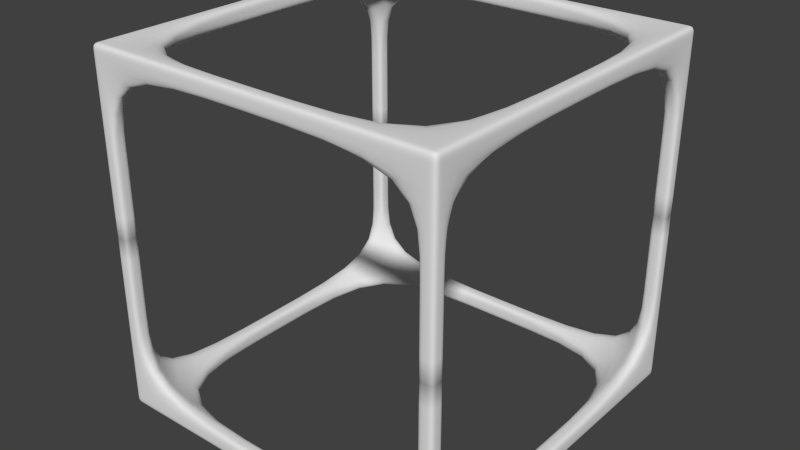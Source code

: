 # Source: Jelly2.blend  (saved by Blender 2.76.0; exported with 4.5.12 LTS)
import bpy
from mathutils import Matrix  # noqa: F401  (used for matrix-valued properties, if any)

bpy.ops.wm.read_factory_settings(use_empty=True)
scene = bpy.context.scene
scene.name = 'Scene'

# ---- collections
col_collection_1 = bpy.data.collections.new('Collection 1'); scene.collection.children.link(col_collection_1)

# ---- world
world_world = bpy.data.worlds.new('World'); scene.world = world_world
world_world.color = (0.05088, 0.05088, 0.05088)
world_world.use_sun_shadow = False
world_world.sun_shadow_jitter_overblur = 0.0
world_world.cycles.sampling_method = 'MANUAL'
world_world.cycles.sample_map_resolution = 256

# ---- meshes
me_cube_002 = bpy.data.meshes.new('Cube.002')
me_cube_002.from_pydata([(-1.0, -1.0, -1.0), (-1.0, -1.0, -0.9033), (-1.0, 1.0, -1.0), (-1.0, 1.0, -0.9033), (1.0, -1.0, -1.0), (1.0, -1.0, -0.9033), (1.0, 1.0, -1.0), (1.0, 1.0, -0.9033), (-1.0, -0.9217, -0.9033), (-1.0, 0.9217, -0.9033), (-1.0, 0.9217, -1.0), (-1.0, -0.9217, -1.0), (1.0, 0.9217, -0.9033), (1.0, -0.9217, -0.9033), (1.0, -0.9217, -1.0), (1.0, 0.9217, -1.0), (-0.9185, 1.0, -0.9033), (0.9185, 1.0, -0.9033), (0.9185, 1.0, -1.0), (-0.9185, 1.0, -1.0), (0.9185, -1.0, -0.9033), (-0.9185, -1.0, -0.9033), (-0.9185, -1.0, -1.0), (0.9185, -1.0, -1.0), (0.9185, -0.9217, -0.9033), (-0.9185, -0.9217, -0.9033), (0.9185, 0.9217, -0.9033), (-0.9185, 0.9217, -0.9033), (-0.9185, -0.9217, -1.0), (0.9185, -0.9217, -1.0), (-0.9185, 0.9217, -1.0), (0.9185, 0.9217, -1.0), (-1.0, -1.0, 1.0), (-1.0, -1.0, 0.9033), (-1.0, 1.0, 1.0), (-1.0, 1.0, 0.9033), (1.0, -1.0, 1.0), (1.0, -1.0, 0.9033), (1.0, 1.0, 1.0), (1.0, 1.0, 0.9033), (-1.0, -0.9217, 0.9033), (-1.0, 0.9217, 0.9033), (-1.0, 0.9217, 1.0), (-1.0, -0.9217, 1.0), (1.0, 0.9217, 0.9033), (1.0, -0.9217, 0.9033), (1.0, -0.9217, 1.0), (1.0, 0.9217, 1.0), (-0.9185, 1.0, 0.9033), (0.9185, 1.0, 0.9033), (0.9185, 1.0, 1.0), (-0.9185, 1.0, 1.0), (0.9185, -1.0, 0.9033), (-0.9185, -1.0, 0.9033), (-0.9185, -1.0, 1.0), (0.9185, -1.0, 1.0), (0.9185, -0.9217, 0.9033), (-0.9185, -0.9217, 0.9033), (0.9185, 0.9217, 0.9033), (-0.9185, 0.9217, 0.9033), (-0.9185, -0.9217, 1.0), (0.9185, -0.9217, 1.0), (-0.9185, 0.9217, 1.0), (0.9185, 0.9217, 1.0), (-1.0, 0.9217, 0.0), (-1.0, 1.0, 0.0), (0.9185, 1.0, 0.0), (1.0, 1.0, 0.0), (1.0, -0.9217, 0.0), (1.0, -1.0, 0.0), (-0.9185, -1.0, 0.0), (-1.0, -1.0, 0.0), (-1.0, -0.9217, 0.0), (1.0, 0.9217, 0.0), (-0.9185, -0.9217, 0.0), (-0.9185, 0.9217, 0.0), (-0.9185, 1.0, 0.0), (0.9185, -1.0, 0.0), (0.9185, -0.9217, 0.0), (0.9185, 0.9217, 0.0), (-1.0, -1.0, -0.9516), (-1.0, 0.9608, -0.9033), (-1.0, 1.0, -0.9516), (-1.0, -0.9608, -1.0), (0.9592, 1.0, -0.9033), (1.0, 1.0, -0.9516), (-0.9592, 1.0, -1.0), (1.0, -0.9608, -0.9033), (1.0, -1.0, -0.9516), (1.0, 0.9608, -1.0), (-0.9592, -1.0, -0.9033), (0.9592, -1.0, -1.0), (-1.0, -0.9608, -0.9033), (-1.0, 0.0, -0.9033), (-1.0, 0.9608, -1.0), (-1.0, 0.0, -1.0), (1.0, 0.9608, -0.9033), (1.0, 0.0, -0.9033), (1.0, -0.9608, -1.0), (1.0, 0.0, -1.0), (-0.9592, -0.9217, -0.9033), (-0.9592, 0.9217, -0.9033), (0.9592, -0.9217, -1.0), (0.9592, 0.9217, -1.0), (1.0, 0.9217, -0.9516), (1.0, -0.9217, -0.9516), (-1.0, -0.9217, -0.9516), (-1.0, 0.9217, -0.9516), (-0.9592, 1.0, -0.9033), (0.0, 1.0, -0.9033), (0.9592, 1.0, -1.0), (0.0, 1.0, -1.0), (0.9592, -1.0, -0.9033), (0.0, -1.0, -0.9033), (-0.9592, -1.0, -1.0), (0.0, -1.0, -1.0), (0.9592, -0.9217, -0.9033), (0.0, -0.9217, -0.9033), (0.9592, 0.9217, -0.9033), (0.0, 0.9217, -0.9033), (-0.9592, -0.9217, -1.0), (0.0, -0.9217, -1.0), (-0.9592, 0.9217, -1.0), (0.0, 0.9217, -1.0), (-0.9185, 0.0, -1.0), (0.9185, 0.0, -1.0), (-0.9185, -0.9608, -1.0), (0.9185, -0.9608, -1.0), (0.9185, 0.0, -0.9033), (-0.9185, 0.0, -0.9033), (0.9185, -0.9608, -0.9033), (-0.9185, -0.9608, -0.9033), (0.9185, 0.9608, -0.9033), (-0.9185, 0.9608, -0.9033), (-0.9185, 0.9608, -1.0), (0.9185, 0.9608, -1.0), (0.9185, -1.0, -0.9516), (-0.9185, -1.0, -0.9516), (-0.9185, 1.0, -0.9516), (0.9185, 1.0, -0.9516), (-0.9185, 0.9217, -0.9516), (-0.9185, -0.9217, -0.9516), (0.9185, -0.9217, -0.9516), (0.9185, 0.9217, -0.9516), (-1.0, 0.9608, 0.0), (0.9592, 1.0, 0.0), (1.0, -0.9608, 0.0), (-0.9592, -1.0, 0.0), (-1.0, -0.9608, 0.0), (1.0, 0.9608, 0.0), (-0.9592, -0.9217, 0.0), (-0.9592, 0.9217, 0.0), (-0.9592, 1.0, 0.0), (0.9592, -1.0, 0.0), (0.9592, -0.9217, 0.0), (0.9592, 0.9217, 0.0), (0.9185, -0.9608, 0.0), (-0.9185, -0.9608, 0.0), (0.9185, 0.9608, 0.0), (-0.9185, 0.9608, 0.0), (1.0, -1.0, -0.4516), (0.9185, -1.0, -0.4516), (-0.9185, -1.0, -0.4516), (-1.0, -1.0, -0.4516), (0.9185, 1.0, -0.4516), (1.0, 1.0, -0.4516), (-1.0, -0.9217, -0.4516), (-0.9185, -0.9217, -0.4516), (0.9185, -0.9217, -0.4516), (-1.0, 1.0, -0.4516), (-0.9185, 1.0, -0.4516), (-0.9185, 0.9217, -0.4516), (-1.0, 0.9217, -0.4516), (1.0, -0.9217, -0.4516), (0.9185, 0.9217, -0.4516), (1.0, 0.9217, -0.4516), (-1.0, -1.0, 0.9516), (-1.0, 0.9608, 0.9033), (-1.0, 1.0, 0.9516), (-1.0, -0.9608, 1.0), (0.9592, 1.0, 0.9033), (1.0, 1.0, 0.9516), (-0.9592, 1.0, 1.0), (1.0, -0.9608, 0.9033), (1.0, -1.0, 0.9516), (1.0, 0.9608, 1.0), (-0.9592, -1.0, 0.9033), (0.9592, -1.0, 1.0), (-1.0, -0.9608, 0.9033), (-1.0, 0.0, 0.9033), (-1.0, 0.9608, 1.0), (-1.0, 0.0, 1.0), (1.0, 0.9608, 0.9033), (1.0, 0.0, 0.9033), (1.0, -0.9608, 1.0), (1.0, 0.0, 1.0), (-0.9592, -0.9217, 0.9033), (-0.9592, 0.9217, 0.9033), (0.9592, -0.9217, 1.0), (0.9592, 0.9217, 1.0), (1.0, 0.9217, 0.9516), (1.0, -0.9217, 0.9516), (-1.0, -0.9217, 0.9516), (-1.0, 0.9217, 0.9516), (-0.9592, 1.0, 0.9033), (0.0, 1.0, 0.9033), (0.9592, 1.0, 1.0), (0.0, 1.0, 1.0), (0.9592, -1.0, 0.9033), (0.0, -1.0, 0.9033), (-0.9592, -1.0, 1.0), (0.0, -1.0, 1.0), (0.9592, -0.9217, 0.9033), (0.0, -0.9217, 0.9033), (0.9592, 0.9217, 0.9033), (0.0, 0.9217, 0.9033), (-0.9592, -0.9217, 1.0), (0.0, -0.9217, 1.0), (-0.9592, 0.9217, 1.0), (0.0, 0.9217, 1.0), (-0.9185, 0.0, 1.0), (0.9185, 0.0, 1.0), (-0.9185, -0.9608, 1.0), (0.9185, -0.9608, 1.0), (0.9185, 0.0, 0.9033), (-0.9185, 0.0, 0.9033), (0.9185, -0.9608, 0.9033), (-0.9185, -0.9608, 0.9033), (0.9185, 0.9608, 0.9033), (-0.9185, 0.9608, 0.9033), (-0.9185, 0.9608, 1.0), (0.9185, 0.9608, 1.0), (0.9185, -1.0, 0.9516), (-0.9185, -1.0, 0.9516), (-0.9185, 1.0, 0.9516), (0.9185, 1.0, 0.9516), (-0.9185, 0.9217, 0.9516), (-0.9185, -0.9217, 0.9516), (0.9185, -0.9217, 0.9516), (0.9185, 0.9217, 0.9516), (1.0, -1.0, 0.4516), (0.9185, -1.0, 0.4516), (-0.9185, -1.0, 0.4516), (-1.0, -1.0, 0.4516), (0.9185, 1.0, 0.4516), (1.0, 1.0, 0.4516), (-1.0, -0.9217, 0.4516), (-0.9185, -0.9217, 0.4516), (0.9185, -0.9217, 0.4516), (-1.0, 1.0, 0.4516), (-0.9185, 1.0, 0.4516), (-0.9185, 0.9217, 0.4516), (-1.0, 0.9217, 0.4516), (1.0, -0.9217, 0.4516), (0.9185, 0.9217, 0.4516), (1.0, 0.9217, 0.4516), (1.0, 0.9608, 0.4516), (-0.9185, 0.9608, 0.4516), (-1.0, 0.9608, 0.4516), (0.9592, 0.9217, 0.4516), (0.9185, 0.9608, 0.4516), (1.0, -0.9608, 0.4516), (-0.9185, -0.9608, 0.4516), (0.9592, -0.9217, 0.4516), (-0.9592, 0.9217, 0.4516), (-0.9592, 1.0, 0.4516), (0.9185, -0.9608, 0.4516), (-0.9592, -0.9217, 0.4516), (0.9592, 0.9608, 0.0), (0.9592, -0.9608, 0.0), (-0.9592, -0.9608, 0.0), (-0.9592, 0.9608, 0.0), (0.0, 0.9217, 0.9516), (0.9185, 0.0, 0.9516), (0.0, 1.0, 0.9516), (-0.9592, 1.0, 0.9516), (0.0, -1.0, 0.9516), (0.9592, -1.0, 0.9516), (0.0, 0.9608, 1.0), (-0.9592, 0.9608, 1.0), (0.0, 0.9608, 0.9033), (0.9592, -1.0, 0.4516), (0.0, -0.9608, 0.9033), (-0.9592, -1.0, 0.4516), (0.0, -0.9217, 0.9516), (0.9592, 0.0, 0.9033), (0.0, -0.9608, 1.0), (-0.9592, -0.9608, 1.0), (-0.9185, 0.0, 0.9516), (-0.9592, 0.0, 1.0), (-1.0, 0.0, 0.9516), (-1.0, -0.9608, 0.9516), (1.0, 0.0, 0.9516), (1.0, 0.9608, 0.9516), (0.9592, 0.0, 1.0), (0.9592, -0.9608, 1.0), (-0.9592, 0.0, 0.9033), (0.9592, 1.0, 0.4516), (-1.0, -0.9608, 0.4516), (0.9592, 0.9608, 1.0), (-0.9592, -1.0, 0.9516), (1.0, -0.9608, 0.9516), (0.9592, 1.0, 0.9516), (-1.0, 0.9608, 0.9516), (1.0, 0.9608, -0.4516), (-0.9185, 0.9608, -0.4516), (-1.0, 0.9608, -0.4516), (0.9592, 0.9217, -0.4516), (0.9185, 0.9608, -0.4516), (1.0, -0.9608, -0.4516), (-0.9185, -0.9608, -0.4516), (0.9592, -0.9217, -0.4516), (-0.9592, 0.9217, -0.4516), (-0.9592, 1.0, -0.4516), (0.9185, -0.9608, -0.4516), (-0.9592, -0.9217, -0.4516), (0.0, 0.9217, -0.9516), (0.9185, 0.0, -0.9516), (0.0, 1.0, -0.9516), (-0.9592, 1.0, -0.9516), (0.0, -1.0, -0.9516), (0.9592, -1.0, -0.9516), (0.0, 0.9608, -1.0), (-0.9592, 0.9608, -1.0), (0.0, 0.9608, -0.9033), (0.9592, -1.0, -0.4516), (0.0, -0.9608, -0.9033), (-0.9592, -1.0, -0.4516), (0.0, -0.9217, -0.9516), (0.9592, 0.0, -0.9033), (0.0, -0.9608, -1.0), (-0.9592, -0.9608, -1.0), (-0.9185, 0.0, -0.9516), (-0.9592, 0.0, -1.0), (-1.0, 0.0, -0.9516), (-1.0, -0.9608, -0.9516), (1.0, 0.0, -0.9516), (1.0, 0.9608, -0.9516), (0.9592, 0.0, -1.0), (0.9592, -0.9608, -1.0), (-0.9592, 0.0, -0.9033), (0.9592, 1.0, -0.4516), (-1.0, -0.9608, -0.4516), (0.9592, 0.9608, -1.0), (-0.9592, -1.0, -0.9516), (1.0, -0.9608, -0.9516), (0.9592, 1.0, -0.9516), (-1.0, 0.9608, -0.9516)], [], [(347, 82, 2, 94), (346, 85, 6, 110), (345, 88, 4, 98), (344, 80, 0, 114), (343, 110, 6, 89), (342, 163, 71, 148), (341, 164, 66, 145), (340, 101, 9, 93), (339, 102, 14, 98), (338, 103, 15, 99), (337, 104, 15, 89), (336, 105, 14, 99), (335, 106, 11, 83), (334, 107, 10, 95), (333, 122, 30, 124), (332, 140, 27, 129), (331, 120, 28, 126), (330, 121, 29, 127), (329, 118, 26, 128), (328, 121, 28, 141), (327, 162, 70, 147), (326, 117, 25, 131), (325, 160, 69, 153), (324, 109, 16, 133), (323, 86, 19, 134), (322, 111, 18, 135), (321, 136, 23, 91), (320, 137, 22, 115), (319, 138, 19, 86), (318, 139, 18, 111), (317, 128, 26, 143), (316, 140, 30, 123), (315, 166, 72, 150), (314, 161, 77, 156), (313, 169, 65, 152), (312, 171, 75, 151), (311, 168, 78, 154), (310, 167, 74, 157), (309, 173, 68, 146), (308, 174, 79, 158), (307, 175, 73, 155), (306, 172, 64, 144), (305, 170, 76, 159), (304, 165, 67, 149), (303, 190, 34, 178), (302, 206, 38, 181), (301, 194, 36, 184), (300, 210, 32, 176), (299, 185, 38, 206), (298, 148, 71, 243), (297, 145, 66, 244), (296, 189, 41, 197), (295, 194, 46, 198), (294, 195, 47, 199), (293, 185, 47, 200), (292, 195, 46, 201), (291, 179, 43, 202), (290, 191, 42, 203), (289, 220, 62, 218), (288, 225, 59, 236), (287, 222, 60, 216), (286, 223, 61, 217), (285, 224, 58, 214), (284, 237, 60, 217), (283, 147, 70, 242), (282, 227, 57, 213), (281, 153, 69, 240), (280, 229, 48, 205), (279, 230, 51, 182), (278, 231, 50, 207), (277, 187, 55, 232), (276, 211, 54, 233), (275, 182, 51, 234), (274, 207, 50, 235), (273, 239, 58, 224), (272, 219, 62, 236), (271, 144, 65, 152), (270, 148, 72, 150), (269, 156, 78, 154), (268, 158, 66, 145), (267, 150, 72, 246), (266, 156, 77, 241), (265, 152, 65, 249), (264, 151, 75, 251), (263, 154, 78, 248), (262, 157, 74, 247), (261, 146, 68, 253), (260, 158, 79, 254), (259, 155, 73, 255), (258, 144, 64, 252), (257, 159, 76, 250), (256, 149, 67, 245), (192, 256, 245, 39), (44, 255, 256, 192), (255, 73, 149, 256), (229, 257, 250, 48), (59, 251, 257, 229), (251, 75, 159, 257), (177, 258, 252, 41), (35, 249, 258, 177), (249, 65, 144, 258), (214, 259, 255, 44), (58, 254, 259, 214), (254, 79, 155, 259), (228, 260, 254, 58), (49, 244, 260, 228), (244, 66, 158, 260), (183, 261, 253, 45), (37, 240, 261, 183), (240, 69, 146, 261), (227, 262, 247, 57), (53, 242, 262, 227), (242, 70, 157, 262), (212, 263, 248, 56), (45, 253, 263, 212), (253, 68, 154, 263), (197, 264, 251, 59), (41, 252, 264, 197), (252, 64, 151, 264), (204, 265, 249, 35), (48, 250, 265, 204), (250, 76, 152, 265), (226, 266, 241, 52), (56, 248, 266, 226), (248, 78, 156, 266), (196, 267, 246, 40), (57, 247, 267, 196), (247, 74, 150, 267), (149, 268, 145, 67), (73, 155, 268, 149), (155, 79, 158, 268), (146, 269, 154, 68), (69, 153, 269, 146), (153, 77, 156, 269), (157, 270, 150, 74), (70, 147, 270, 157), (147, 71, 148, 270), (159, 271, 152, 76), (75, 151, 271, 159), (151, 64, 144, 271), (215, 272, 236, 59), (58, 239, 272, 215), (239, 63, 219, 272), (238, 273, 224, 56), (61, 221, 273, 238), (221, 63, 239, 273), (205, 274, 235, 49), (48, 234, 274, 205), (234, 51, 207, 274), (204, 275, 234, 48), (35, 178, 275, 204), (178, 34, 182, 275), (209, 276, 233, 53), (52, 232, 276, 209), (232, 55, 211, 276), (208, 277, 232, 52), (37, 184, 277, 208), (184, 36, 187, 277), (230, 278, 207, 51), (62, 219, 278, 230), (219, 63, 231, 278), (190, 279, 182, 34), (42, 218, 279, 190), (218, 62, 230, 279), (228, 280, 205, 49), (58, 215, 280, 228), (215, 59, 229, 280), (208, 281, 240, 37), (52, 241, 281, 208), (241, 77, 153, 281), (226, 282, 213, 56), (52, 209, 282, 226), (209, 53, 227, 282), (186, 283, 242, 53), (33, 243, 283, 186), (243, 71, 147, 283), (238, 284, 217, 61), (56, 213, 284, 238), (213, 57, 237, 284), (193, 285, 214, 44), (45, 212, 285, 193), (212, 56, 224, 285), (222, 286, 217, 60), (54, 211, 286, 222), (211, 55, 223, 286), (179, 287, 216, 43), (32, 210, 287, 179), (210, 54, 222, 287), (220, 288, 236, 62), (60, 237, 288, 220), (237, 57, 225, 288), (191, 289, 218, 42), (43, 216, 289, 191), (216, 60, 220, 289), (189, 290, 203, 41), (40, 202, 290, 189), (202, 43, 191, 290), (188, 291, 202, 40), (33, 176, 291, 188), (176, 32, 179, 291), (193, 292, 201, 45), (44, 200, 292, 193), (200, 47, 195, 292), (192, 293, 200, 44), (39, 181, 293, 192), (181, 38, 185, 293), (221, 294, 199, 63), (61, 198, 294, 221), (198, 46, 195, 294), (223, 295, 198, 61), (55, 187, 295, 223), (187, 36, 194, 295), (225, 296, 197, 59), (57, 196, 296, 225), (196, 40, 189, 296), (180, 297, 244, 49), (39, 245, 297, 180), (245, 67, 145, 297), (188, 298, 243, 33), (40, 246, 298, 188), (246, 72, 148, 298), (231, 299, 206, 50), (63, 199, 299, 231), (199, 47, 185, 299), (186, 300, 176, 33), (53, 233, 300, 186), (233, 54, 210, 300), (183, 301, 184, 37), (45, 201, 301, 183), (201, 46, 194, 301), (180, 302, 181, 39), (49, 235, 302, 180), (235, 50, 206, 302), (177, 303, 178, 35), (41, 203, 303, 177), (203, 42, 190, 303), (175, 304, 149, 73), (12, 96, 304, 175), (96, 7, 165, 304), (171, 305, 159, 75), (27, 133, 305, 171), (133, 16, 170, 305), (169, 306, 144, 65), (3, 81, 306, 169), (81, 9, 172, 306), (174, 307, 155, 79), (26, 118, 307, 174), (118, 12, 175, 307), (164, 308, 158, 66), (17, 132, 308, 164), (132, 26, 174, 308), (160, 309, 146, 69), (5, 87, 309, 160), (87, 13, 173, 309), (162, 310, 157, 70), (21, 131, 310, 162), (131, 25, 167, 310), (173, 311, 154, 68), (13, 116, 311, 173), (116, 24, 168, 311), (172, 312, 151, 64), (9, 101, 312, 172), (101, 27, 171, 312), (170, 313, 152, 76), (16, 108, 313, 170), (108, 3, 169, 313), (168, 314, 156, 78), (24, 130, 314, 168), (130, 20, 161, 314), (167, 315, 150, 74), (25, 100, 315, 167), (100, 8, 166, 315), (143, 316, 123, 31), (26, 119, 316, 143), (119, 27, 140, 316), (125, 317, 143, 31), (29, 142, 317, 125), (142, 24, 128, 317), (138, 318, 111, 19), (16, 109, 318, 138), (109, 17, 139, 318), (82, 319, 86, 2), (3, 108, 319, 82), (108, 16, 138, 319), (136, 320, 115, 23), (20, 113, 320, 136), (113, 21, 137, 320), (88, 321, 91, 4), (5, 112, 321, 88), (112, 20, 136, 321), (123, 322, 135, 31), (30, 134, 322, 123), (134, 19, 111, 322), (122, 323, 134, 30), (10, 94, 323, 122), (94, 2, 86, 323), (119, 324, 133, 27), (26, 132, 324, 119), (132, 17, 109, 324), (161, 325, 153, 77), (20, 112, 325, 161), (112, 5, 160, 325), (113, 326, 131, 21), (20, 130, 326, 113), (130, 24, 117, 326), (163, 327, 147, 71), (1, 90, 327, 163), (90, 21, 162, 327), (117, 328, 141, 25), (24, 142, 328, 117), (142, 29, 121, 328), (116, 329, 128, 24), (13, 97, 329, 116), (97, 12, 118, 329), (115, 330, 127, 23), (22, 126, 330, 115), (126, 28, 121, 330), (114, 331, 126, 22), (0, 83, 331, 114), (83, 11, 120, 331), (141, 332, 129, 25), (28, 124, 332, 141), (124, 30, 140, 332), (120, 333, 124, 28), (11, 95, 333, 120), (95, 10, 122, 333), (106, 334, 95, 11), (8, 93, 334, 106), (93, 9, 107, 334), (80, 335, 83, 0), (1, 92, 335, 80), (92, 8, 106, 335), (104, 336, 99, 15), (12, 97, 336, 104), (97, 13, 105, 336), (85, 337, 89, 6), (7, 96, 337, 85), (96, 12, 104, 337), (102, 338, 99, 14), (29, 125, 338, 102), (125, 31, 103, 338), (91, 339, 98, 4), (23, 127, 339, 91), (127, 29, 102, 339), (100, 340, 93, 8), (25, 129, 340, 100), (129, 27, 101, 340), (165, 341, 145, 67), (7, 84, 341, 165), (84, 17, 164, 341), (166, 342, 148, 72), (8, 92, 342, 166), (92, 1, 163, 342), (103, 343, 89, 15), (31, 135, 343, 103), (135, 18, 110, 343), (137, 344, 114, 22), (21, 90, 344, 137), (90, 1, 80, 344), (105, 345, 98, 14), (13, 87, 345, 105), (87, 5, 88, 345), (139, 346, 110, 18), (17, 84, 346, 139), (84, 7, 85, 346), (107, 347, 94, 10), (9, 81, 347, 107), (81, 3, 82, 347)])
me_cube_002.polygons.foreach_set('use_smooth', [True] * 368)
me_cube_002.use_remesh_preserve_volume = False
me_cube_002.use_remesh_preserve_attributes = False
me_cube_002.use_mirror_vertex_groups = False
me_cube_002.update()

# ---- objects
ob_cube = bpy.data.objects.new('Cube', me_cube_002)

# ---- transforms, parenting, visibility, modifiers, constraints
ob_cube.location = (0.0, 0.0, 0.0)
ob_cube.lineart.crease_threshold = 0.0
_m = ob_cube.modifiers.new('Subsurf', 'SUBSURF')
_m.uv_smooth = 'NONE'
_m.quality = 2
_m.levels = 3
_m.show_only_control_edges = False

# ---- collection membership
col_collection_1.objects.link(ob_cube)

# ---- scene / render settings (as saved in the file)
scene.frame_start = 1; scene.frame_end = 250; scene.frame_set(1)
scene.render.engine = 'BLENDER_EEVEE_NEXT'
scene.render.resolution_percentage = 50
scene.render.dither_intensity = 0.0
scene.cycles.use_denoising = False
scene.cycles.samples = 10
scene.cycles.sampling_pattern = 'TABULATED_SOBOL'
scene.cycles.light_sampling_threshold = 0.0
scene.cycles.use_adaptive_sampling = False
scene.cycles.use_light_tree = False
scene.cycles.blur_glossy = 0.0
scene.cycles.pixel_filter_type = 'GAUSSIAN'
scene.cycles.sample_clamp_indirect = 0.0
scene.view_settings.view_transform = 'Standard'
bpy.context.view_layer.update()

# ---- added for rendering (the .blend has no active camera and no usable light): camera, sun
cam_auto = bpy.data.cameras.new('AutoCamera')
cam_auto.lens = 50.0
cam_auto.sensor_width = 36.0
cam_auto.clip_end = 1000.0
ob_auto_camera = bpy.data.objects.new('AutoCamera', cam_auto)
scene.collection.objects.link(ob_auto_camera)
ob_auto_camera.location = (3.20507, -3.84609, 2.56406)
ob_auto_camera.rotation_euler = (1.09748, -7.21219e-08, 0.694738)
scene.camera = ob_auto_camera
light_auto_sun = bpy.data.lights.new('AutoSun', 'SUN')
light_auto_sun.energy = 3.0
light_auto_sun.angle = 0.0523599
ob_auto_sun = bpy.data.objects.new('AutoSun', light_auto_sun)
scene.collection.objects.link(ob_auto_sun)
ob_auto_sun.rotation_euler = (0.872665, 0.174533, 0.523599)
bpy.context.view_layer.update()
